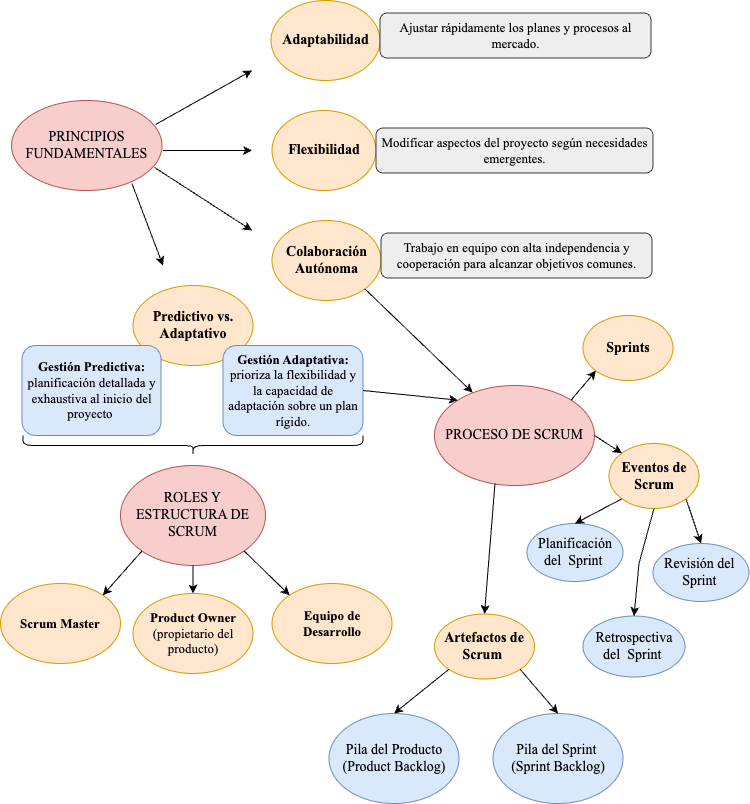

The diagram above was exported from draw.io. Its source (the exported page's mxGraphModel, read from the mxfile embedded in the PNG):
<mxGraphModel dx="1150" dy="1146" grid="1" gridSize="10" guides="1" tooltips="1" connect="1" arrows="1" fold="1" page="1" pageScale="1" pageWidth="827" pageHeight="1169" math="0" shadow="0">
  <root>
    <mxCell id="0" />
    <mxCell id="1" parent="0" />
    <mxCell id="FpjY_MSAe023--z7UGD9-1" value="PRINCIPIOS FUNDAMENTALES&lt;span style=&quot;white-space: pre; font-size: 14px;&quot;&gt;&#09;&lt;/span&gt;" style="ellipse;whiteSpace=wrap;html=1;fontFamily=Times New Roman;fontSize=14;fillColor=#f8cecc;strokeColor=#b85450;" parent="1" vertex="1">
      <mxGeometry x="50" y="283" width="150.5" height="90" as="geometry" />
    </mxCell>
    <mxCell id="FpjY_MSAe023--z7UGD9-2" value="ROLES Y ESTRUCTURA DE SCRUM" style="ellipse;whiteSpace=wrap;html=1;fontFamily=Times New Roman;fontSize=14;fillColor=#f8cecc;strokeColor=#b85450;" parent="1" vertex="1">
      <mxGeometry x="159" y="648" width="145" height="100" as="geometry" />
    </mxCell>
    <mxCell id="FpjY_MSAe023--z7UGD9-3" value="PROCESO DE SCRUM" style="ellipse;whiteSpace=wrap;html=1;fontFamily=Times New Roman;fontSize=14;fillColor=#f8cecc;strokeColor=#b85450;" parent="1" vertex="1">
      <mxGeometry x="473" y="568" width="160" height="100" as="geometry" />
    </mxCell>
    <mxCell id="FpjY_MSAe023--z7UGD9-4" value="&lt;b&gt;Colaboración Autónoma&lt;/b&gt;" style="ellipse;whiteSpace=wrap;html=1;fontFamily=Times New Roman;fontSize=14;fillColor=#ffe6cc;strokeColor=#d79b00;" parent="1" vertex="1">
      <mxGeometry x="310.5" y="403" width="109" height="80" as="geometry" />
    </mxCell>
    <mxCell id="FpjY_MSAe023--z7UGD9-5" value="&lt;b&gt;Flexibilidad&lt;/b&gt;" style="ellipse;whiteSpace=wrap;html=1;fontFamily=Times New Roman;fontSize=14;fillColor=#ffe6cc;strokeColor=#d79b00;" parent="1" vertex="1">
      <mxGeometry x="310.5" y="293" width="104" height="80" as="geometry" />
    </mxCell>
    <mxCell id="FpjY_MSAe023--z7UGD9-6" value="&lt;b&gt;Adaptabilidad&lt;/b&gt;" style="ellipse;whiteSpace=wrap;html=1;fontFamily=Times New Roman;fontSize=14;fillColor=#ffe6cc;strokeColor=#d79b00;" parent="1" vertex="1">
      <mxGeometry x="309.5" y="183" width="109" height="80" as="geometry" />
    </mxCell>
    <mxCell id="FpjY_MSAe023--z7UGD9-7" value="" style="endArrow=classic;html=1;rounded=0;exitX=0.957;exitY=0.267;exitDx=0;exitDy=0;exitPerimeter=0;fontFamily=Times New Roman;fontSize=14;" parent="1" source="FpjY_MSAe023--z7UGD9-1" edge="1">
      <mxGeometry width="50" height="50" relative="1" as="geometry">
        <mxPoint x="210.5" y="313" as="sourcePoint" />
        <mxPoint x="290.5" y="253" as="targetPoint" />
      </mxGeometry>
    </mxCell>
    <mxCell id="FpjY_MSAe023--z7UGD9-8" value="" style="endArrow=classic;html=1;rounded=0;fontFamily=Times New Roman;fontSize=14;" parent="1" edge="1">
      <mxGeometry width="50" height="50" relative="1" as="geometry">
        <mxPoint x="201.5" y="333" as="sourcePoint" />
        <mxPoint x="290.5" y="333" as="targetPoint" />
      </mxGeometry>
    </mxCell>
    <mxCell id="FpjY_MSAe023--z7UGD9-9" value="" style="endArrow=classic;html=1;rounded=0;exitX=0.95;exitY=0.744;exitDx=0;exitDy=0;exitPerimeter=0;fontFamily=Times New Roman;fontSize=14;" parent="1" source="FpjY_MSAe023--z7UGD9-1" edge="1">
      <mxGeometry width="50" height="50" relative="1" as="geometry">
        <mxPoint x="210.5" y="353" as="sourcePoint" />
        <mxPoint x="290.5" y="413" as="targetPoint" />
      </mxGeometry>
    </mxCell>
    <mxCell id="FpjY_MSAe023--z7UGD9-10" value="Ajustar rápidamente los planes y procesos al mercado." style="rounded=1;whiteSpace=wrap;html=1;fontFamily=Times New Roman;fontSize=13;fillColor=#eeeeee;strokeColor=#36393d;" parent="1" vertex="1">
      <mxGeometry x="418.5" y="195.5" width="271" height="45" as="geometry" />
    </mxCell>
    <mxCell id="FpjY_MSAe023--z7UGD9-11" value="Modificar aspectos del proyecto según necesidades emergentes." style="rounded=1;whiteSpace=wrap;html=1;fontFamily=Times New Roman;fontSize=13;fillColor=#eeeeee;strokeColor=#36393d;" parent="1" vertex="1">
      <mxGeometry x="414.5" y="310.5" width="277" height="45" as="geometry" />
    </mxCell>
    <mxCell id="FpjY_MSAe023--z7UGD9-12" value="Trabajo en equipo con alta independencia y cooperación para alcanzar objetivos comunes." style="rounded=1;whiteSpace=wrap;html=1;fontFamily=Times New Roman;fontSize=13;fillColor=#eeeeee;strokeColor=#36393d;" parent="1" vertex="1">
      <mxGeometry x="419.5" y="415.5" width="271" height="45" as="geometry" />
    </mxCell>
    <mxCell id="FpjY_MSAe023--z7UGD9-13" value="&lt;span style=&quot;font-size: 14px; text-align: start;&quot;&gt;&lt;span style=&quot;font-size: 14px;&quot;&gt;&lt;b&gt;Predictivo vs. Adaptativo&lt;/b&gt;&lt;/span&gt;&lt;/span&gt;&lt;span style=&quot;font-size: 14px; text-align: start;&quot;&gt;&lt;/span&gt;" style="ellipse;whiteSpace=wrap;html=1;fontFamily=Times New Roman;fontSize=14;fillColor=#ffe6cc;strokeColor=#d79b00;" parent="1" vertex="1">
      <mxGeometry x="171.5" y="468" width="120" height="80" as="geometry" />
    </mxCell>
    <mxCell id="FpjY_MSAe023--z7UGD9-14" value="" style="endArrow=classic;html=1;rounded=0;exitX=0.8;exitY=0.922;exitDx=0;exitDy=0;exitPerimeter=0;fontFamily=Times New Roman;fontSize=14;" parent="1" source="FpjY_MSAe023--z7UGD9-1" edge="1">
      <mxGeometry width="50" height="50" relative="1" as="geometry">
        <mxPoint x="191.5" y="378" as="sourcePoint" />
        <mxPoint x="201.5" y="448" as="targetPoint" />
      </mxGeometry>
    </mxCell>
    <mxCell id="FpjY_MSAe023--z7UGD9-15" value="&lt;b style=&quot;font-size: 13px;&quot;&gt;Gestión Predictiva:&lt;/b&gt;&lt;div style=&quot;font-size: 13px;&quot;&gt;planificación detallada y exhaustiva al inicio del proyecto&amp;nbsp;&lt;/div&gt;" style="rounded=1;whiteSpace=wrap;html=1;fontFamily=Times New Roman;fontSize=13;fillColor=#dae8fc;strokeColor=#6c8ebf;" parent="1" vertex="1">
      <mxGeometry x="60.5" y="528" width="139" height="90" as="geometry" />
    </mxCell>
    <mxCell id="FpjY_MSAe023--z7UGD9-16" value="&lt;font style=&quot;font-size: 13px;&quot; face=&quot;Times New Roman&quot;&gt;&lt;b&gt;Gestión Adaptativa:&lt;/b&gt; prioriza la flexibilidad y la capacidad de adaptación sobre un plan rígido.&lt;/font&gt;" style="rounded=1;whiteSpace=wrap;html=1;fillColor=#dae8fc;strokeColor=#6c8ebf;" parent="1" vertex="1">
      <mxGeometry x="261.5" y="528" width="140" height="90" as="geometry" />
    </mxCell>
    <mxCell id="FpjY_MSAe023--z7UGD9-17" value="" style="shape=curlyBracket;whiteSpace=wrap;html=1;rounded=1;flipH=1;labelPosition=right;verticalLabelPosition=middle;align=left;verticalAlign=middle;size=0.5;rotation=90;" parent="1" vertex="1">
      <mxGeometry x="221.5" y="458" width="20" height="340" as="geometry" />
    </mxCell>
    <mxCell id="FpjY_MSAe023--z7UGD9-19" value="&lt;b&gt;Product Owner&lt;/b&gt; (propietario del producto)" style="ellipse;whiteSpace=wrap;html=1;fontFamily=Times New Roman;fontSize=13;fillColor=#ffe6cc;strokeColor=#d79b00;" parent="1" vertex="1">
      <mxGeometry x="171.5" y="776" width="120" height="80" as="geometry" />
    </mxCell>
    <mxCell id="FpjY_MSAe023--z7UGD9-18" value="&lt;b&gt;Equipo de Desarrollo&lt;/b&gt;" style="ellipse;whiteSpace=wrap;html=1;fontFamily=Times New Roman;fontSize=13;fillColor=#ffe6cc;strokeColor=#d79b00;" parent="1" vertex="1">
      <mxGeometry x="310.5" y="766" width="120" height="80" as="geometry" />
    </mxCell>
    <mxCell id="FpjY_MSAe023--z7UGD9-20" value="&lt;b&gt;Scrum Master&lt;/b&gt;" style="ellipse;whiteSpace=wrap;html=1;fontFamily=Times New Roman;fontSize=13;fillColor=#ffe6cc;strokeColor=#d79b00;" parent="1" vertex="1">
      <mxGeometry x="39" y="766" width="120" height="80" as="geometry" />
    </mxCell>
    <mxCell id="FpjY_MSAe023--z7UGD9-24" value="" style="endArrow=classic;html=1;rounded=0;entryX=0;entryY=0;entryDx=0;entryDy=0;exitX=1;exitY=1;exitDx=0;exitDy=0;" parent="1" source="FpjY_MSAe023--z7UGD9-2" target="FpjY_MSAe023--z7UGD9-18" edge="1">
      <mxGeometry width="50" height="50" relative="1" as="geometry">
        <mxPoint x="306.5" y="723" as="sourcePoint" />
        <mxPoint x="356.5" y="673" as="targetPoint" />
      </mxGeometry>
    </mxCell>
    <mxCell id="FpjY_MSAe023--z7UGD9-25" value="" style="endArrow=classic;html=1;rounded=0;entryX=0.5;entryY=0;entryDx=0;entryDy=0;exitX=0.5;exitY=1;exitDx=0;exitDy=0;" parent="1" source="FpjY_MSAe023--z7UGD9-2" target="FpjY_MSAe023--z7UGD9-19" edge="1">
      <mxGeometry width="50" height="50" relative="1" as="geometry">
        <mxPoint x="231.5" y="758" as="sourcePoint" />
        <mxPoint x="281.5" y="708" as="targetPoint" />
      </mxGeometry>
    </mxCell>
    <mxCell id="FpjY_MSAe023--z7UGD9-26" value="" style="endArrow=classic;html=1;rounded=0;entryX=1;entryY=0;entryDx=0;entryDy=0;exitX=0;exitY=1;exitDx=0;exitDy=0;" parent="1" source="FpjY_MSAe023--z7UGD9-2" target="FpjY_MSAe023--z7UGD9-20" edge="1">
      <mxGeometry width="50" height="50" relative="1" as="geometry">
        <mxPoint x="121.5" y="758" as="sourcePoint" />
        <mxPoint x="171.5" y="708" as="targetPoint" />
      </mxGeometry>
    </mxCell>
    <mxCell id="FpjY_MSAe023--z7UGD9-27" value="" style="endArrow=classic;html=1;rounded=0;entryX=0;entryY=0;entryDx=0;entryDy=0;exitX=1;exitY=0.5;exitDx=0;exitDy=0;" parent="1" source="FpjY_MSAe023--z7UGD9-16" target="FpjY_MSAe023--z7UGD9-3" edge="1">
      <mxGeometry width="50" height="50" relative="1" as="geometry">
        <mxPoint x="401.5" y="568" as="sourcePoint" />
        <mxPoint x="451.5" y="518" as="targetPoint" />
      </mxGeometry>
    </mxCell>
    <mxCell id="FpjY_MSAe023--z7UGD9-28" value="" style="endArrow=classic;html=1;rounded=0;exitX=1;exitY=1;exitDx=0;exitDy=0;entryX=0.238;entryY=0.07;entryDx=0;entryDy=0;entryPerimeter=0;" parent="1" source="FpjY_MSAe023--z7UGD9-4" target="FpjY_MSAe023--z7UGD9-3" edge="1">
      <mxGeometry width="50" height="50" relative="1" as="geometry">
        <mxPoint x="501.5" y="518" as="sourcePoint" />
        <mxPoint x="561.5" y="548" as="targetPoint" />
      </mxGeometry>
    </mxCell>
    <mxCell id="FpjY_MSAe023--z7UGD9-29" value="" style="endArrow=classic;html=1;rounded=0;exitX=1;exitY=0;exitDx=0;exitDy=0;entryX=0;entryY=1;entryDx=0;entryDy=0;" parent="1" source="FpjY_MSAe023--z7UGD9-3" target="FpjY_MSAe023--z7UGD9-31" edge="1">
      <mxGeometry width="50" height="50" relative="1" as="geometry">
        <mxPoint x="621.5" y="588" as="sourcePoint" />
        <mxPoint x="641.5" y="538" as="targetPoint" />
      </mxGeometry>
    </mxCell>
    <mxCell id="FpjY_MSAe023--z7UGD9-30" value="" style="endArrow=classic;html=1;rounded=0;exitX=0.378;exitY=0.98;exitDx=0;exitDy=0;entryX=0.5;entryY=0;entryDx=0;entryDy=0;exitPerimeter=0;" parent="1" source="FpjY_MSAe023--z7UGD9-3" target="FpjY_MSAe023--z7UGD9-34" edge="1">
      <mxGeometry width="50" height="50" relative="1" as="geometry">
        <mxPoint x="561.5" y="768" as="sourcePoint" />
        <mxPoint x="533.3238155083664" y="700.7398271808374" as="targetPoint" />
        <Array as="points" />
      </mxGeometry>
    </mxCell>
    <mxCell id="FpjY_MSAe023--z7UGD9-31" value="&lt;b style=&quot;font-size: 14px;&quot;&gt;Sprints&lt;/b&gt;" style="ellipse;whiteSpace=wrap;html=1;fontFamily=Times New Roman;fontSize=14;fillColor=#ffe6cc;strokeColor=#d79b00;" parent="1" vertex="1">
      <mxGeometry x="621.5" y="498" width="90" height="65" as="geometry" />
    </mxCell>
    <mxCell id="FpjY_MSAe023--z7UGD9-33" value="&lt;b style=&quot;font-size: 14px;&quot;&gt;Eventos de Scrum&lt;/b&gt;" style="ellipse;whiteSpace=wrap;html=1;fontFamily=Times New Roman;fontSize=14;fillColor=#ffe6cc;strokeColor=#d79b00;" parent="1" vertex="1">
      <mxGeometry x="647.5" y="626" width="90" height="65" as="geometry" />
    </mxCell>
    <mxCell id="FpjY_MSAe023--z7UGD9-34" value="&lt;b&gt;Artefactos de Scrum&amp;nbsp;&lt;/b&gt;" style="ellipse;whiteSpace=wrap;html=1;fontFamily=Times New Roman;fontSize=14;fillColor=#ffe6cc;strokeColor=#d79b00;" parent="1" vertex="1">
      <mxGeometry x="473" y="796.5" width="100" height="65" as="geometry" />
    </mxCell>
    <mxCell id="FpjY_MSAe023--z7UGD9-35" value="" style="endArrow=classic;html=1;rounded=0;entryX=0;entryY=0;entryDx=0;entryDy=0;exitX=1;exitY=0.5;exitDx=0;exitDy=0;" parent="1" source="FpjY_MSAe023--z7UGD9-3" target="FpjY_MSAe023--z7UGD9-33" edge="1">
      <mxGeometry width="50" height="50" relative="1" as="geometry">
        <mxPoint x="633" y="708" as="sourcePoint" />
        <mxPoint x="683" y="658" as="targetPoint" />
      </mxGeometry>
    </mxCell>
    <mxCell id="FpjY_MSAe023--z7UGD9-36" value="" style="endArrow=classic;html=1;rounded=0;entryX=0.5;entryY=0;entryDx=0;entryDy=0;exitX=0;exitY=1;exitDx=0;exitDy=0;" parent="1" source="FpjY_MSAe023--z7UGD9-34" target="FpjY_MSAe023--z7UGD9-40" edge="1">
      <mxGeometry width="50" height="50" relative="1" as="geometry">
        <mxPoint x="517.5" y="832.72" as="sourcePoint" />
        <mxPoint x="534.2179882264861" y="816.0020117735139" as="targetPoint" />
      </mxGeometry>
    </mxCell>
    <mxCell id="FpjY_MSAe023--z7UGD9-40" value="Pila del Producto (Product Backlog)" style="ellipse;whiteSpace=wrap;html=1;fontFamily=Times New Roman;fontSize=14;fillColor=#dae8fc;strokeColor=#6c8ebf;" parent="1" vertex="1">
      <mxGeometry x="367.5" y="896" width="130" height="90" as="geometry" />
    </mxCell>
    <mxCell id="FpjY_MSAe023--z7UGD9-42" value="Pila del Sprint&amp;nbsp;&lt;div&gt;(Sprint Backlog)&lt;/div&gt;" style="ellipse;whiteSpace=wrap;html=1;fontFamily=Times New Roman;fontSize=14;fillColor=#dae8fc;strokeColor=#6c8ebf;" parent="1" vertex="1">
      <mxGeometry x="531.5" y="896" width="130" height="90" as="geometry" />
    </mxCell>
    <mxCell id="FpjY_MSAe023--z7UGD9-43" value="" style="endArrow=classic;html=1;rounded=0;entryX=0.5;entryY=0;entryDx=0;entryDy=0;exitX=1;exitY=1;exitDx=0;exitDy=0;" parent="1" source="FpjY_MSAe023--z7UGD9-34" target="FpjY_MSAe023--z7UGD9-42" edge="1">
      <mxGeometry width="50" height="50" relative="1" as="geometry">
        <mxPoint x="611.5" y="816" as="sourcePoint" />
        <mxPoint x="661.5" y="766" as="targetPoint" />
      </mxGeometry>
    </mxCell>
    <mxCell id="FpjY_MSAe023--z7UGD9-44" value="Planificación del&amp;nbsp; Sprint&amp;nbsp;" style="ellipse;whiteSpace=wrap;html=1;fontFamily=Times New Roman;fontSize=14;fillColor=#dae8fc;strokeColor=#6c8ebf;" parent="1" vertex="1">
      <mxGeometry x="565.5" y="706" width="96" height="58" as="geometry" />
    </mxCell>
    <mxCell id="FpjY_MSAe023--z7UGD9-45" value="Retrospectiva del&amp;nbsp; Sprint&amp;nbsp;" style="ellipse;whiteSpace=wrap;html=1;fontFamily=Times New Roman;fontSize=14;fillColor=#dae8fc;strokeColor=#6c8ebf;" parent="1" vertex="1">
      <mxGeometry x="621.5" y="798.5" width="102" height="61" as="geometry" />
    </mxCell>
    <mxCell id="FpjY_MSAe023--z7UGD9-46" value="Revisión del&amp;nbsp; Sprint&amp;nbsp;" style="ellipse;whiteSpace=wrap;html=1;fontFamily=Times New Roman;fontSize=14;fillColor=#dae8fc;strokeColor=#6c8ebf;" parent="1" vertex="1">
      <mxGeometry x="691.5" y="726" width="96" height="58" as="geometry" />
    </mxCell>
    <mxCell id="FpjY_MSAe023--z7UGD9-47" value="" style="endArrow=classic;html=1;rounded=0;entryX=0.5;entryY=0;entryDx=0;entryDy=0;exitX=1;exitY=1;exitDx=0;exitDy=0;" parent="1" source="FpjY_MSAe023--z7UGD9-33" target="FpjY_MSAe023--z7UGD9-46" edge="1">
      <mxGeometry width="50" height="50" relative="1" as="geometry">
        <mxPoint x="673.5" y="766" as="sourcePoint" />
        <mxPoint x="723.5" y="716" as="targetPoint" />
      </mxGeometry>
    </mxCell>
    <mxCell id="FpjY_MSAe023--z7UGD9-48" value="" style="endArrow=classic;html=1;rounded=0;entryX=0.5;entryY=0;entryDx=0;entryDy=0;exitX=0;exitY=1;exitDx=0;exitDy=0;" parent="1" source="FpjY_MSAe023--z7UGD9-33" target="FpjY_MSAe023--z7UGD9-44" edge="1">
      <mxGeometry width="50" height="50" relative="1" as="geometry">
        <mxPoint x="657.5" y="673" as="sourcePoint" />
        <mxPoint x="680.5" y="738.5" as="targetPoint" />
        <Array as="points" />
      </mxGeometry>
    </mxCell>
    <mxCell id="FpjY_MSAe023--z7UGD9-49" value="" style="endArrow=classic;html=1;rounded=0;entryX=0.5;entryY=0;entryDx=0;entryDy=0;exitX=0.5;exitY=1;exitDx=0;exitDy=0;" parent="1" source="FpjY_MSAe023--z7UGD9-33" target="FpjY_MSAe023--z7UGD9-45" edge="1">
      <mxGeometry width="50" height="50" relative="1" as="geometry">
        <mxPoint x="691.5" y="683" as="sourcePoint" />
        <mxPoint x="698.5" y="749" as="targetPoint" />
        <Array as="points">
          <mxPoint x="677.5" y="746" />
        </Array>
      </mxGeometry>
    </mxCell>
  </root>
</mxGraphModel>